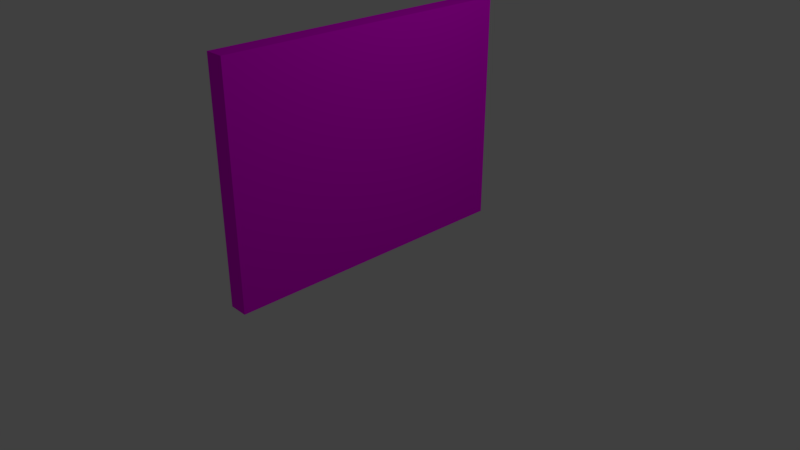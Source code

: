 # Source: SM_Wall.blend  (saved by Blender 2.78.0; exported with 4.5.12 LTS)
import bpy
from mathutils import Matrix  # noqa: F401  (used for matrix-valued properties, if any)

bpy.ops.wm.read_factory_settings(use_empty=True)
scene = bpy.context.scene
scene.name = 'Scene'

# ---- collections
col_collection_1 = bpy.data.collections.new('Collection 1'); scene.collection.children.link(col_collection_1)

# ---- images (referenced by path relative to the original .blend; pixels are not part of the script)
import os
ASSET_DIR = os.environ.get("B2B_ASSET_DIR", "")  # directory of the original .blend (textures are referenced by path, not embedded)
HERE = os.path.dirname(os.path.abspath(__file__))  # packed textures are extracted next to this script under _unpacked/

def load_image(name, relpath, width, height, colorspace="sRGB"):
    """Load a texture the original file referenced (path relative to the .blend, or extracted next to this script)."""
    p = next((c for c in (os.path.join(HERE, relpath), os.path.join(ASSET_DIR, relpath)) if relpath and os.path.exists(c)), "")
    if p:
        img = bpy.data.images.load(p, check_existing=True)
        img.name = name
    else:  # same state as the original file: an image datablock whose file is absent (Cycles renders it pink)
        img = bpy.data.images.new(name, width, height)
        img.source = "FILE"
        img.filepath = "//" + (relpath or name)
    img.colorspace_settings.name = colorspace
    return img
img_texturescom_genericbricks_1024_albedo_tiff = load_image('TexturesCom_GenericBricks_1024_albedo.tiff', 'TexturesCom_GenericBricks_1024_albedo.tiff', 1024, 1024, 'sRGB')

# ---- materials (node trees are filled in below, after node groups)
mat_brick = bpy.data.materials.new('Brick')
mat_brick.alpha_threshold = 0.0
mat_brick.roughness = 0.5
mat_brick.line_color = (0.0, 0.0, 0.0, 1.0)
mat_brickcycles = bpy.data.materials.new('BrickCycles')
mat_brickcycles.alpha_threshold = 0.0
mat_brickcycles.roughness = 0.5

# ---- material node trees
mat_brickcycles.use_nodes = True; mat_brickcycles.node_tree.nodes.clear()
_N = mat_brickcycles.node_tree.nodes; _L = mat_brickcycles.node_tree.links
n0 = _N.new('ShaderNodeOutputMaterial'); n0.name = 'Material Output'; n0.location = (300, 300)
n1 = _N.new('ShaderNodeBsdfDiffuse'); n1.name = 'Diffuse BSDF'; n1.location = (10, 300)
n2 = _N.new('ShaderNodeTexImage'); n2.name = 'Image Texture'; n2.location = (-180, 300)
n2.width = 140
n2.image = img_texturescom_genericbricks_1024_albedo_tiff
_L.new(n1.outputs[0], n0.inputs[0])
_L.new(n2.outputs[0], n1.inputs[0])
n0.is_active_output = True

# ---- world
world_world = bpy.data.worlds.new('World'); scene.world = world_world
world_world.color = (0.05088, 0.05088, 0.05088)
world_world.use_sun_shadow = False
world_world.sun_shadow_jitter_overblur = 0.0
world_world.cycles.sampling_method = 'MANUAL'

# ---- cameras
cam_camera = bpy.data.cameras.new('Camera')
cam_camera.clip_end = 100.0
cam_camera.lens = 35.0
cam_camera.sensor_width = 32.0
cam_camera.sensor_height = 18.0
cam_camera.ortho_scale = 7.314
cam_camera.dof.focus_distance = 0.0

# ---- lights
light_lamp = bpy.data.lights.new('Lamp', 'POINT')
light_lamp.transmission_factor = 0.0
light_lamp.cutoff_distance = 30.0
light_lamp.energy = 100.0
light_lamp.shadow_buffer_clip_start = 1.001
light_lamp.shadow_soft_size = 0.1
light_lamp.shadow_maximum_resolution = 0.006
light_lamp.use_absolute_resolution = True

# ---- meshes
me_cube = bpy.data.meshes.new('Cube')
me_cube.from_pydata([(-0.08333, 1.0, -12.0), (-0.08333, -1.0, -12.0), (-0.08333, -1.0, 12.0), (-0.08333, 1.0, 12.0), (0.08333, 1.0, -12.0), (0.08333, -1.0, -12.0), (0.08333, -1.0, 12.0), (0.08333, 1.0, 12.0)], [], [(0, 1, 2, 3), (4, 7, 6, 5), (0, 4, 5, 1), (1, 5, 6, 2), (2, 6, 7, 3), (4, 0, 3, 7)])
me_cube.polygons.foreach_set('material_index', [1, 1, 1, 1, 1, 1])
_uv = me_cube.uv_layers.new(name='UVMap')
_uv.uv.foreach_set('vector', [1.0, 1.0, -8.941e-08, 1.0, 0.0, -8.941e-08, 1.0, 0.0, -5.96e-08, 1.0, 0.0, -5.96e-08, 1.0, 0.0, 1.0, 1.0, -5.96e-08, 1.0, 0.0, -5.96e-08, 1.0, 0.0, 1.0, 1.0, 1.0, 1.0, -8.941e-08, 1.0, 0.0, -8.941e-08, 1.0, 0.0, 1.0, 0.0, 1.0, 1.0, -1.192e-07, 1.0, 0.0, -1.788e-07, 1.0, 1.0, -8.941e-08, 1.0, 0.0, -8.941e-08, 1.0, 0.0])
me_cube.materials.append(mat_brick)
me_cube.materials.append(mat_brickcycles)
me_cube.use_remesh_preserve_volume = False
me_cube.use_remesh_preserve_attributes = False
me_cube.use_mirror_vertex_groups = False
me_cube.update()

# ---- objects
ob_wall = bpy.data.objects.new('Wall', me_cube)
ob_lamp = bpy.data.objects.new('Lamp', light_lamp)
ob_camera = bpy.data.objects.new('Camera', cam_camera)

# ---- transforms, parenting, visibility, modifiers, constraints
ob_wall.location = (0.0, 0.0, 1.5)
ob_wall.scale = (1.5, 2.0, 0.125)
ob_wall.lock_rotations_4d = False
ob_wall.empty_display_type = 'ARROWS'
ob_wall.lineart.crease_threshold = 0.0
ob_lamp.location = (4.076, 1.005, 5.904)
ob_lamp.rotation_euler = (0.6503, 0.05522, 1.866)
ob_lamp.lock_rotations_4d = False
ob_lamp.empty_display_type = 'ARROWS'
ob_lamp.color = (0.0, 0.0, 0.0, 0.0)
ob_lamp.lineart.crease_threshold = 0.0
ob_camera.location = (7.481, -6.508, 5.344)
ob_camera.rotation_euler = (1.109, 0.0, 0.8149)
ob_camera.lock_rotations_4d = False
ob_camera.empty_display_type = 'ARROWS'
ob_camera.color = (0.0, 0.0, 0.0, 0.0)
ob_camera.display_type = 'WIRE'
ob_camera.lineart.crease_threshold = 0.0

# ---- collection membership
col_collection_1.objects.link(ob_wall)
col_collection_1.objects.link(ob_lamp)
col_collection_1.objects.link(ob_camera)

# ---- scene / render settings (as saved in the file)
scene.camera = ob_camera
scene.frame_start = 1; scene.frame_end = 250; scene.frame_set(1)
scene.render.engine = 'CYCLES'
scene.render.resolution_percentage = 50
scene.render.dither_intensity = 0.0
scene.cycles.use_denoising = False
scene.cycles.samples = 128
scene.cycles.sampling_pattern = 'TABULATED_SOBOL'
scene.cycles.light_sampling_threshold = 0.0
scene.cycles.use_adaptive_sampling = False
scene.cycles.use_light_tree = False
scene.cycles.blur_glossy = 0.0
scene.cycles.sample_clamp_indirect = 0.0
scene.view_settings.view_transform = 'Standard'
bpy.context.view_layer.update()
